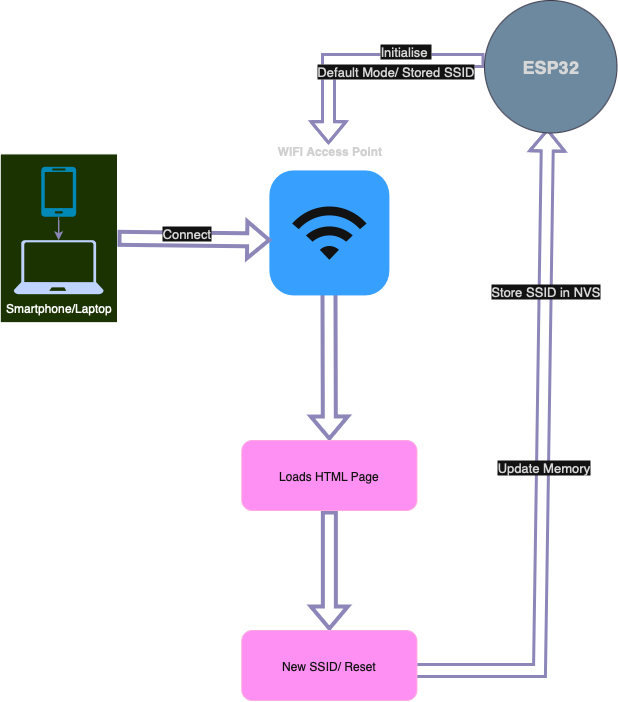

The diagram above was exported from draw.io. Its source (the exported page's mxGraphModel, read from the mxfile embedded in the PNG):
<mxGraphModel dx="1373" dy="939" grid="1" gridSize="10" guides="1" tooltips="1" connect="1" arrows="1" fold="1" page="1" pageScale="1" pageWidth="827" pageHeight="1169" math="0" shadow="0">
  <root>
    <mxCell id="0" />
    <mxCell id="1" parent="0" />
    <mxCell id="ZwFR6l7J53GEa0ctyAFp-4" value="" style="rounded=0;whiteSpace=wrap;html=1;rotation=90;fillColor=light-dark(#000000,#1A3300);" vertex="1" parent="1">
      <mxGeometry x="80" y="179.17000000000002" width="168.75" height="117.27" as="geometry" />
    </mxCell>
    <mxCell id="ZwFR6l7J53GEa0ctyAFp-7" value="" style="edgeStyle=orthogonalEdgeStyle;rounded=0;orthogonalLoop=1;jettySize=auto;html=1;strokeColor=#736CA8;fontColor=#1A1A1A;" edge="1" parent="1" source="ZwFR6l7J53GEa0ctyAFp-1" target="ZwFR6l7J53GEa0ctyAFp-2">
      <mxGeometry relative="1" as="geometry" />
    </mxCell>
    <mxCell id="ZwFR6l7J53GEa0ctyAFp-1" value="" style="verticalLabelPosition=bottom;html=1;verticalAlign=top;align=center;strokeColor=none;fillColor=#00BEF2;shape=mxgraph.azure.mobile;pointerEvents=1;" vertex="1" parent="1">
      <mxGeometry x="146.67000000000002" y="166.24" width="35" height="50" as="geometry" />
    </mxCell>
    <mxCell id="ZwFR6l7J53GEa0ctyAFp-2" value="Smartphone/Laptop" style="sketch=0;aspect=fixed;pointerEvents=1;shadow=0;dashed=0;html=1;strokeColor=none;labelPosition=center;verticalLabelPosition=bottom;verticalAlign=top;align=center;fillColor=#00188D;shape=mxgraph.azure.laptop" vertex="1" parent="1">
      <mxGeometry x="119.17" y="239.68" width="90" height="54" as="geometry" />
    </mxCell>
    <mxCell id="ZwFR6l7J53GEa0ctyAFp-19" value="" style="endArrow=classic;html=1;rounded=0;strokeColor=#736CA8;fontColor=#1A1A1A;shape=flexArrow;strokeWidth=4;entryX=0.5;entryY=0;entryDx=0;entryDy=0;exitX=0.496;exitY=0.711;exitDx=0;exitDy=0;exitPerimeter=0;" edge="1" parent="1" source="ZwFR6l7J53GEa0ctyAFp-9" target="ZwFR6l7J53GEa0ctyAFp-21">
      <mxGeometry relative="1" as="geometry">
        <mxPoint x="434.28" y="330" as="sourcePoint" />
        <mxPoint x="435" y="430" as="targetPoint" />
      </mxGeometry>
    </mxCell>
    <mxCell id="ZwFR6l7J53GEa0ctyAFp-9" value="&lt;h2&gt;WIFI Access Point&lt;/h2&gt;" style="html=1;strokeWidth=1;shadow=0;dashed=0;shape=mxgraph.ios7.misc.wifi;fillColor=#007AFF;strokeColor=none;buttonText=;strokeColor2=#222222;fontColor=#222222;fontSize=8;verticalLabelPosition=top;verticalAlign=bottom;align=center;sketch=0;labelPosition=center;" vertex="1" parent="1">
      <mxGeometry x="374.87" y="169.93" width="120" height="125" as="geometry" />
    </mxCell>
    <mxCell id="ZwFR6l7J53GEa0ctyAFp-17" value="" style="endArrow=classic;html=1;rounded=0;strokeColor=#736CA8;fontColor=#1A1A1A;shape=flexArrow;strokeWidth=3;entryX=0.966;entryY=0.51;entryDx=0;entryDy=0;entryPerimeter=0;" edge="1" parent="1">
      <mxGeometry relative="1" as="geometry">
        <mxPoint x="590" y="60" as="sourcePoint" />
        <mxPoint x="433.99999999999994" y="143.68000000000006" as="targetPoint" />
        <Array as="points">
          <mxPoint x="434" y="60" />
        </Array>
      </mxGeometry>
    </mxCell>
    <mxCell id="ZwFR6l7J53GEa0ctyAFp-18" value="&lt;font style=&quot;font-size: 13px;&quot;&gt;Initialise&amp;nbsp;&lt;/font&gt;" style="edgeLabel;resizable=0;html=1;;align=center;verticalAlign=middle;strokeColor=#D0CEE2;fontColor=#1A1A1A;fillColor=#5D7F99;" connectable="0" vertex="1" parent="ZwFR6l7J53GEa0ctyAFp-17">
      <mxGeometry relative="1" as="geometry">
        <mxPoint x="40" y="-10" as="offset" />
      </mxGeometry>
    </mxCell>
    <mxCell id="ZwFR6l7J53GEa0ctyAFp-15" value="" style="endArrow=classic;html=1;rounded=0;strokeColor=#736CA8;fontColor=#1A1A1A;shape=flexArrow;entryX=0.015;entryY=0.557;entryDx=0;entryDy=0;entryPerimeter=0;strokeWidth=4;exitX=0.5;exitY=0;exitDx=0;exitDy=0;" edge="1" parent="1" source="ZwFR6l7J53GEa0ctyAFp-4" target="ZwFR6l7J53GEa0ctyAFp-9">
      <mxGeometry relative="1" as="geometry">
        <mxPoint x="221.68" y="239.67" as="sourcePoint" />
        <mxPoint x="340" y="240" as="targetPoint" />
      </mxGeometry>
    </mxCell>
    <mxCell id="ZwFR6l7J53GEa0ctyAFp-16" value="&lt;font style=&quot;font-size: 13px;&quot;&gt;Connect&lt;/font&gt;" style="edgeLabel;resizable=0;html=1;;align=center;verticalAlign=middle;strokeColor=#D0CEE2;fontColor=#1A1A1A;fillColor=#5D7F99;" connectable="0" vertex="1" parent="ZwFR6l7J53GEa0ctyAFp-15">
      <mxGeometry relative="1" as="geometry">
        <mxPoint x="-9" y="-6" as="offset" />
      </mxGeometry>
    </mxCell>
    <mxCell id="ZwFR6l7J53GEa0ctyAFp-23" value="" style="endArrow=classic;html=1;rounded=0;strokeColor=#736CA8;fontColor=#1A1A1A;shape=flexArrow;strokeWidth=4;entryX=0.5;entryY=0;entryDx=0;entryDy=0;" edge="1" parent="1" source="ZwFR6l7J53GEa0ctyAFp-21" target="ZwFR6l7J53GEa0ctyAFp-22">
      <mxGeometry relative="1" as="geometry">
        <mxPoint x="434.28" y="520" as="sourcePoint" />
        <mxPoint x="435" y="620" as="targetPoint" />
      </mxGeometry>
    </mxCell>
    <mxCell id="ZwFR6l7J53GEa0ctyAFp-21" value="Loads HTML Page" style="text;html=1;align=center;verticalAlign=middle;whiteSpace=wrap;rounded=1;fontColor=#ffffff;fillColor=#d80073;strokeColor=#A50040;" vertex="1" parent="1">
      <mxGeometry x="347.31" y="440" width="175.13" height="70" as="geometry" />
    </mxCell>
    <mxCell id="ZwFR6l7J53GEa0ctyAFp-24" value="" style="endArrow=classic;html=1;rounded=0;strokeColor=#736CA8;fontColor=#1A1A1A;shape=flexArrow;strokeWidth=3;" edge="1" parent="1">
      <mxGeometry relative="1" as="geometry">
        <mxPoint x="510" y="670" as="sourcePoint" />
        <mxPoint x="653.049504950495" y="128" as="targetPoint" />
        <Array as="points">
          <mxPoint x="645" y="670" />
        </Array>
      </mxGeometry>
    </mxCell>
    <mxCell id="ZwFR6l7J53GEa0ctyAFp-25" value="&lt;font style=&quot;font-size: 13px;&quot;&gt;Update Memory&lt;/font&gt;" style="edgeLabel;resizable=0;html=1;;align=center;verticalAlign=middle;strokeColor=#D0CEE2;fontColor=#1A1A1A;fillColor=#5D7F99;" connectable="0" vertex="1" parent="ZwFR6l7J53GEa0ctyAFp-24">
      <mxGeometry relative="1" as="geometry" />
    </mxCell>
    <mxCell id="ZwFR6l7J53GEa0ctyAFp-22" value="New SSID/ Reset" style="text;html=1;align=center;verticalAlign=middle;whiteSpace=wrap;rounded=1;fontColor=#ffffff;fillColor=#d80073;strokeColor=#A50040;" vertex="1" parent="1">
      <mxGeometry x="347.3" y="630" width="175.13" height="70" as="geometry" />
    </mxCell>
    <mxCell id="ZwFR6l7J53GEa0ctyAFp-27" value="&lt;font style=&quot;font-size: 13px;&quot;&gt;Default Mode/ Stored SSID&lt;/font&gt;" style="edgeLabel;resizable=0;html=1;;align=center;verticalAlign=middle;strokeColor=#D0CEE2;fontColor=#1A1A1A;fillColor=#5D7F99;" connectable="0" vertex="1" parent="1">
      <mxGeometry x="500" y="70" as="geometry" />
    </mxCell>
    <mxCell id="ZwFR6l7J53GEa0ctyAFp-28" value="&lt;font style=&quot;font-size: 13px;&quot;&gt;Store SSID in NVS&lt;/font&gt;" style="edgeLabel;resizable=0;html=1;;align=center;verticalAlign=middle;strokeColor=#D0CEE2;fontColor=#1A1A1A;fillColor=#5D7F99;" connectable="0" vertex="1" parent="1">
      <mxGeometry x="650" y="290" as="geometry" />
    </mxCell>
    <mxCell id="ZwFR6l7J53GEa0ctyAFp-29" value="&lt;h2&gt;ESP32&lt;/h2&gt;" style="ellipse;whiteSpace=wrap;html=1;aspect=fixed;strokeColor=#D0CEE2;fontColor=#1A1A1A;fillColor=#5D7F99;" vertex="1" parent="1">
      <mxGeometry x="590" width="132.5" height="132.5" as="geometry" />
    </mxCell>
  </root>
</mxGraphModel>